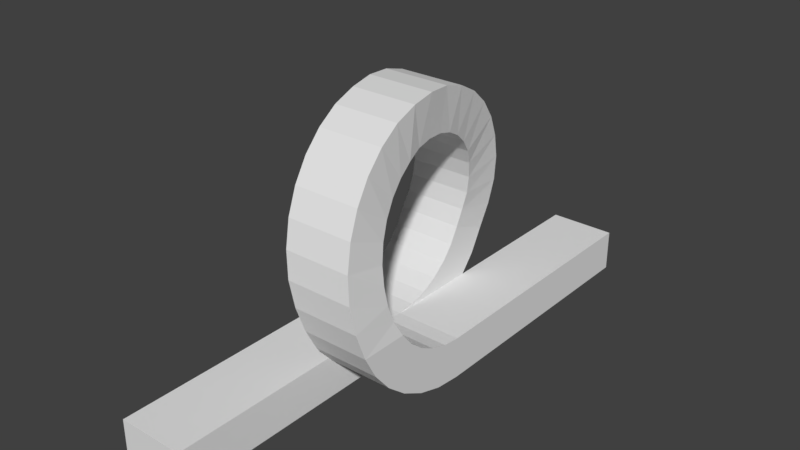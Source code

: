 # Source: TestLoop2.blend  (saved by Blender 2.78.0; exported with 4.5.12 LTS)
import bpy
from mathutils import Matrix  # noqa: F401  (used for matrix-valued properties, if any)

bpy.ops.wm.read_factory_settings(use_empty=True)
scene = bpy.context.scene
scene.name = 'Scene'

# ---- collections
col_collection_1 = bpy.data.collections.new('Collection 1'); scene.collection.children.link(col_collection_1)

# ---- world
world_world = bpy.data.worlds.new('World'); scene.world = world_world
world_world.color = (0.05088, 0.05088, 0.05088)
world_world.use_sun_shadow = False
world_world.sun_shadow_jitter_overblur = 0.0
world_world.cycles.sampling_method = 'MANUAL'

# ---- meshes
me_cylinder_001 = bpy.data.meshes.new('Cylinder.001')
me_cylinder_001.from_pydata([(-1.19e-07, 0.688, -0.4502), (0.1342, 0.6748, -0.475), (0.2633, 0.6356, -0.5), (0.3822, 0.572, -0.5), (0.4865, 0.4865, -0.5), (0.572, 0.3822, -0.5), (0.6356, 0.2633, -0.5), (0.6748, 0.1342, -0.5), (0.688, 2.761e-08, -0.5), (0.688, 2.761e-08, 0.5), (0.6748, -0.1342, 0.5), (0.6356, -0.2633, 0.5), (0.572, -0.3822, 0.5), (0.4865, -0.4865, 0.5), (0.3822, -0.572, 0.5), (0.2633, -0.6356, 0.4805), (0.1342, -0.6748, 0.4674), (-2.286e-07, -0.688, 0.45), (-0.1342, -0.6748, 0.425), (-0.2633, -0.6356, 0.4), (-0.3822, -0.572, 0.375), (-0.4865, -0.4865, 0.35), (-0.572, -0.3822, 0.325), (-0.6356, -0.2633, 0.3), (-0.6748, -0.1342, 0.2672), (-0.688, 6.806e-07, -0.25), (-0.688, 6.806e-07, 0.2443), (-0.6748, 0.1342, -0.2731), (-0.6356, 0.2633, -0.3), (-0.572, 0.3822, -0.325), (-0.4865, 0.4865, -0.35), (-0.3822, 0.572, -0.375), (-0.2633, 0.6356, -0.4), (-0.1342, 0.6748, -0.4221), (0.0, 1.0, -0.4461), (0.1951, 0.9808, -0.475), (0.3827, 0.9239, -0.5), (0.5556, 0.8315, -0.5), (0.7071, 0.7071, -0.5), (1.0, 1.989, 0.5), (0.8315, 0.5556, -0.5), (0.688, 1.989, 0.5), (0.9239, 0.3827, -0.5), (1.0, 1.989, -9.119e-15), (0.9808, 0.1951, -0.5), (0.688, 1.989, -9.119e-15), (1.0, 7.55e-08, -0.5), (1.0, 7.55e-08, 0.5), (0.9808, -0.1951, 0.5), (0.9239, -0.3827, 0.5), (0.8315, -0.5556, 0.5), (0.7071, -0.7071, 0.5), (0.688, -1.989, -0.5), (0.5556, -0.8315, 0.5), (0.688, -1.989, 1.303e-14), (0.3827, -0.9239, 0.5), (1.0, -1.989, -0.5), (0.1951, -0.9808, 0.4795), (1.0, -1.989, 1.303e-14), (-3.244e-07, -1.0, 0.45), (-0.1951, -0.9808, 0.425), (-0.3827, -0.9239, 0.4), (-0.5556, -0.8315, 0.375), (-0.7071, -0.7071, 0.35), (-0.8315, -0.5556, 0.325), (-0.9239, -0.3827, 0.3), (-0.9808, -0.1951, 0.2808), (-1.0, 9.656e-07, -0.25), (-1.0, 9.656e-07, 0.2557), (-0.9808, 0.1951, -0.2787), (-0.9239, 0.3827, -0.3), (-0.8315, 0.5556, -0.325), (-0.7071, 0.7071, -0.35), (-0.5556, 0.8315, -0.375), (-0.3827, 0.9239, -0.4), (-0.1951, 0.9808, -0.4216), (0.0, 1.0, 0.05394), (0.1951, 0.9808, 0.025), (0.3827, 0.9239, 0.0), (0.5556, 0.8315, 0.0), (0.7071, 0.7071, 0.0), (0.8315, 0.5556, 0.0), (0.9239, 0.3827, 0.0), (0.9808, 0.1951, 0.0), (1.0, 7.55e-08, 0.0), (0.9808, -0.1951, 0.0), (0.9239, -0.3827, 0.0), (0.8315, -0.5556, 0.0), (0.7071, -0.7071, 0.0), (0.5556, -0.8315, 0.0), (0.3827, -0.9239, 0.0), (0.1951, -0.9808, -0.0205), (-3.258e-07, -1.0, -0.05), (-0.1951, -0.9808, -0.075), (-0.3827, -0.9239, -0.1), (-0.5556, -0.8315, -0.125), (-0.7071, -0.7071, -0.15), (-0.8315, -0.5556, -0.175), (-0.9239, -0.3827, -0.2), (-0.9808, -0.1951, -0.2192), (-0.9808, 0.1951, 0.2213), (-0.9239, 0.3827, 0.2), (-0.8315, 0.5556, 0.175), (-0.7071, 0.7071, 0.15), (-0.5556, 0.8315, 0.125), (-0.3827, 0.9239, 0.1), (-0.1951, 0.9808, 0.07843), (0.6356, 0.2633, 0.0), (0.6748, 0.1342, 0.0), (0.572, 0.3822, 0.0), (0.4865, 0.4865, 0.0), (0.3822, 0.572, 0.0), (0.2633, 0.6356, 0.0), (0.1342, 0.6748, 0.01494), (-1.186e-07, 0.688, 0.04229), (-0.1342, 0.6748, 0.06528), (-0.2633, 0.6356, 0.09236), (-0.3822, 0.572, 0.125), (-0.4865, 0.4865, 0.15), (-0.572, 0.3822, 0.175), (-0.6356, 0.2633, 0.2), (-0.6748, 0.1342, 0.2213), (-0.6748, -0.1342, -0.2288), (-0.6356, -0.2633, -0.2), (-0.572, -0.3822, -0.175), (-0.4865, -0.4865, -0.15), (-0.3822, -0.572, -0.125), (-0.2633, -0.6356, -0.1), (-0.1342, -0.6748, -0.075), (-2.301e-07, -0.688, -0.05), (0.1342, -0.6748, -0.0264), (0.2633, -0.6356, -0.007379), (0.3822, -0.572, 0.0), (0.4865, -0.4865, 0.0), (0.572, -0.3822, 0.0), (0.6356, -0.2633, 0.0), (0.6748, -0.1342, 0.0), (0.688, 2.761e-08, 0.0)], [], [(85, 136, 137, 84), (84, 47, 48, 85), (85, 48, 49, 86), (86, 49, 50, 87), (87, 50, 51, 88), (88, 51, 53, 89), (89, 53, 55, 90), (90, 55, 57, 91), (91, 57, 59, 92), (92, 59, 60, 93), (93, 60, 61, 94), (94, 61, 62, 95), (95, 62, 63, 96), (96, 63, 64, 97), (97, 64, 65, 98), (98, 65, 66, 99), (99, 66, 68, 67), (1, 0, 34, 35), (2, 1, 35, 36), (3, 2, 36, 37), (4, 3, 37, 38), (5, 4, 38, 40), (6, 5, 40, 42), (7, 6, 42, 44), (8, 7, 44, 46), (9, 10, 48, 47), (10, 11, 49, 48), (11, 12, 50, 49), (12, 13, 51, 50), (13, 14, 53, 51), (14, 15, 55, 53), (15, 16, 57, 55), (16, 17, 59, 57), (17, 18, 60, 59), (18, 19, 61, 60), (19, 20, 62, 61), (20, 21, 63, 62), (21, 22, 64, 63), (22, 23, 65, 64), (23, 24, 66, 65), (24, 26, 68, 66), (27, 25, 67, 69), (28, 27, 69, 70), (29, 28, 70, 71), (30, 29, 71, 72), (31, 30, 72, 73), (32, 31, 73, 74), (33, 32, 74, 75), (0, 33, 75, 34), (9, 47, 39, 41), (84, 137, 45, 43), (47, 84, 43, 39), (43, 45, 41, 39), (122, 25, 26, 24), (123, 122, 24, 23), (124, 123, 23, 22), (125, 124, 22, 21), (126, 125, 21, 20), (127, 126, 20, 19), (128, 127, 19, 18), (129, 128, 18, 17), (130, 129, 17, 16), (131, 130, 16, 15), (132, 131, 15, 14), (133, 132, 14, 13), (134, 133, 13, 12), (135, 134, 12, 11), (136, 135, 11, 10), (137, 136, 10, 9), (137, 9, 41, 45), (75, 106, 76, 34), (74, 105, 106, 75), (73, 104, 105, 74), (72, 103, 104, 73), (71, 102, 103, 72), (70, 101, 102, 71), (69, 100, 101, 70), (67, 68, 100, 69), (83, 108, 137, 84), (44, 83, 84, 46), (42, 82, 83, 44), (40, 81, 82, 42), (38, 80, 81, 40), (37, 79, 80, 38), (36, 78, 79, 37), (35, 77, 78, 36), (34, 76, 77, 35), (7, 8, 137, 108), (137, 8, 52, 54), (84, 137, 54, 58), (8, 46, 56, 52), (46, 84, 58, 56), (58, 54, 52, 56), (25, 27, 121, 26), (27, 28, 120, 121), (28, 29, 119, 120), (29, 30, 118, 119), (30, 31, 117, 118), (31, 32, 116, 117), (32, 33, 115, 116), (33, 0, 114, 115), (0, 1, 113, 114), (1, 2, 112, 113), (2, 3, 111, 112), (3, 4, 110, 111), (4, 5, 109, 110), (6, 7, 108, 107), (5, 6, 107, 109), (68, 26, 121, 100), (25, 122, 99, 67), (100, 121, 120, 101), (101, 120, 119, 102), (102, 119, 118, 103), (103, 118, 117, 104), (104, 117, 116, 105), (105, 116, 115, 106), (106, 115, 114, 76), (76, 114, 113, 77), (77, 113, 112, 78), (78, 112, 111, 79), (79, 111, 110, 80), (80, 110, 109, 81), (81, 109, 107, 82), (108, 83, 82, 107), (98, 99, 122, 123), (97, 98, 123, 124), (96, 97, 124, 125), (95, 96, 125, 126), (94, 95, 126, 127), (93, 94, 127, 128), (92, 93, 128, 129), (91, 92, 129, 130), (90, 91, 130, 131), (89, 90, 131, 132), (88, 89, 132, 133), (87, 88, 133, 134), (86, 87, 134, 135), (136, 85, 86, 135)])
me_cylinder_001.use_remesh_preserve_volume = False
me_cylinder_001.use_remesh_preserve_attributes = False
me_cylinder_001.use_mirror_vertex_groups = False
me_cylinder_001.update()

# ---- objects
ob_cylinder = bpy.data.objects.new('Cylinder', me_cylinder_001)

# ---- transforms, parenting, visibility, modifiers, constraints
ob_cylinder.location = (0.0, 0.0, 1.0)
ob_cylinder.rotation_euler = (0.0, 1.571, 0.0)
ob_cylinder.lineart.crease_threshold = 0.0

# ---- collection membership
col_collection_1.objects.link(ob_cylinder)

# ---- scene / render settings (as saved in the file)
scene.frame_start = 1; scene.frame_end = 250; scene.frame_set(1)
scene.render.engine = 'BLENDER_EEVEE_NEXT'
scene.render.resolution_percentage = 50
scene.render.dither_intensity = 0.0
scene.cycles.use_denoising = False
scene.cycles.samples = 128
scene.cycles.sampling_pattern = 'TABULATED_SOBOL'
scene.cycles.light_sampling_threshold = 0.0
scene.cycles.use_adaptive_sampling = False
scene.cycles.use_light_tree = False
scene.cycles.blur_glossy = 0.0
scene.cycles.sample_clamp_indirect = 0.0
scene.view_settings.view_transform = 'Standard'
bpy.context.view_layer.update()

# ---- added for rendering (the .blend has no active camera and no usable light): camera, sun
cam_auto = bpy.data.cameras.new('AutoCamera')
cam_auto.lens = 50.0
cam_auto.sensor_width = 36.0
cam_auto.clip_end = 1000.0
ob_auto_camera = bpy.data.objects.new('AutoCamera', cam_auto)
scene.collection.objects.link(ob_auto_camera)
ob_auto_camera.location = (4.22209, -5.06651, 4.37767)
ob_auto_camera.rotation_euler = (1.09748, -7.21219e-08, 0.694738)
scene.camera = ob_auto_camera
light_auto_sun = bpy.data.lights.new('AutoSun', 'SUN')
light_auto_sun.energy = 3.0
light_auto_sun.angle = 0.0523599
ob_auto_sun = bpy.data.objects.new('AutoSun', light_auto_sun)
scene.collection.objects.link(ob_auto_sun)
ob_auto_sun.rotation_euler = (0.872665, 0.174533, 0.523599)
bpy.context.view_layer.update()
